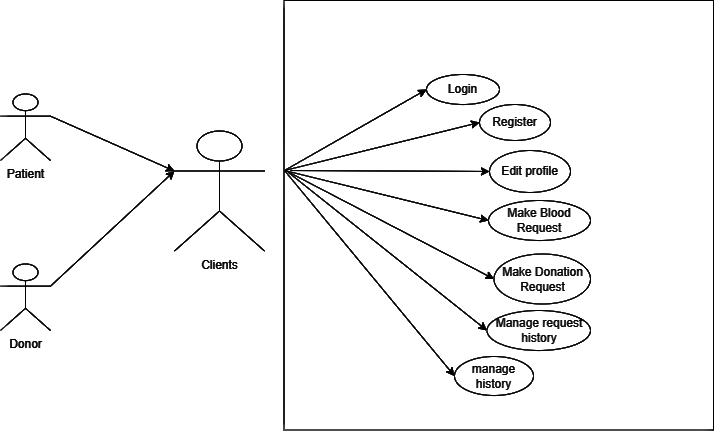

The diagram above was exported from draw.io. Its source (the exported page's mxGraphModel, read from the mxfile embedded in the PNG):
<mxGraphModel dx="2838" dy="494" grid="1" gridSize="10" guides="1" tooltips="1" connect="1" arrows="1" fold="1" page="1" pageScale="1" pageWidth="850" pageHeight="1100" math="0" shadow="0">
  <root>
    <mxCell id="0" />
    <mxCell id="1" parent="0" />
    <mxCell id="pQChIW4B5usUb12EcOly-1" value="Clients" style="shape=umlActor;verticalLabelPosition=bottom;verticalAlign=top;html=1;outlineConnect=0;" parent="1" vertex="1">
      <mxGeometry x="-776" y="300.5" width="90" height="120" as="geometry" />
    </mxCell>
    <mxCell id="pQChIW4B5usUb12EcOly-2" value="" style="whiteSpace=wrap;html=1;aspect=fixed;" parent="1" vertex="1">
      <mxGeometry x="-666.5" y="170" width="429.5" height="429.5" as="geometry" />
    </mxCell>
    <mxCell id="pQChIW4B5usUb12EcOly-3" value="Login" style="ellipse;whiteSpace=wrap;html=1;" parent="1" vertex="1">
      <mxGeometry x="-524" y="244" width="73" height="30" as="geometry" />
    </mxCell>
    <mxCell id="pQChIW4B5usUb12EcOly-4" value="Register" style="ellipse;whiteSpace=wrap;html=1;" parent="1" vertex="1">
      <mxGeometry x="-471" y="274" width="71" height="36" as="geometry" />
    </mxCell>
    <mxCell id="pQChIW4B5usUb12EcOly-5" value="Make Donation Request" style="ellipse;whiteSpace=wrap;html=1;" parent="1" vertex="1">
      <mxGeometry x="-456.5" y="423.5" width="96.5" height="50" as="geometry" />
    </mxCell>
    <mxCell id="pQChIW4B5usUb12EcOly-6" value="" style="endArrow=classic;html=1;rounded=0;entryX=0;entryY=0.5;entryDx=0;entryDy=0;" parent="1" target="pQChIW4B5usUb12EcOly-3" edge="1">
      <mxGeometry width="50" height="50" relative="1" as="geometry">
        <mxPoint x="-666" y="340" as="sourcePoint" />
        <mxPoint x="-626" y="300" as="targetPoint" />
      </mxGeometry>
    </mxCell>
    <mxCell id="pQChIW4B5usUb12EcOly-7" value="" style="endArrow=classic;html=1;rounded=0;entryX=0;entryY=0.5;entryDx=0;entryDy=0;" parent="1" target="pQChIW4B5usUb12EcOly-4" edge="1">
      <mxGeometry width="50" height="50" relative="1" as="geometry">
        <mxPoint x="-666" y="340" as="sourcePoint" />
        <mxPoint x="-466.0000000000023" y="300" as="targetPoint" />
      </mxGeometry>
    </mxCell>
    <mxCell id="pQChIW4B5usUb12EcOly-8" value="" style="endArrow=classic;html=1;rounded=0;exitX=1;exitY=0.3333333333333333;exitDx=0;exitDy=0;exitPerimeter=0;entryX=0;entryY=0.5;entryDx=0;entryDy=0;" parent="1" target="pQChIW4B5usUb12EcOly-5" edge="1">
      <mxGeometry width="50" height="50" relative="1" as="geometry">
        <mxPoint x="-665" y="340" as="sourcePoint" />
        <mxPoint x="-468" y="430" as="targetPoint" />
      </mxGeometry>
    </mxCell>
    <mxCell id="pQChIW4B5usUb12EcOly-9" value="Manage request history" style="ellipse;whiteSpace=wrap;html=1;" parent="1" vertex="1">
      <mxGeometry x="-463.5" y="480" width="103.5" height="40" as="geometry" />
    </mxCell>
    <mxCell id="pQChIW4B5usUb12EcOly-10" value="" style="endArrow=classic;html=1;rounded=0;exitX=1;exitY=0.3333333333333333;exitDx=0;exitDy=0;exitPerimeter=0;entryX=0;entryY=0.5;entryDx=0;entryDy=0;" parent="1" target="pQChIW4B5usUb12EcOly-9" edge="1">
      <mxGeometry width="50" height="50" relative="1" as="geometry">
        <mxPoint x="-662" y="342.0000000000002" as="sourcePoint" />
        <mxPoint x="-465" y="431" as="targetPoint" />
      </mxGeometry>
    </mxCell>
    <mxCell id="pQChIW4B5usUb12EcOly-11" value="Make Blood Request" style="ellipse;whiteSpace=wrap;html=1;" parent="1" vertex="1">
      <mxGeometry x="-462" y="370" width="102" height="40" as="geometry" />
    </mxCell>
    <mxCell id="pQChIW4B5usUb12EcOly-12" value="" style="endArrow=classic;html=1;rounded=0;entryX=0;entryY=0.5;entryDx=0;entryDy=0;" parent="1" target="pQChIW4B5usUb12EcOly-11" edge="1">
      <mxGeometry width="50" height="50" relative="1" as="geometry">
        <mxPoint x="-666" y="340" as="sourcePoint" />
        <mxPoint x="-456.0000000000023" y="310" as="targetPoint" />
      </mxGeometry>
    </mxCell>
    <mxCell id="pQChIW4B5usUb12EcOly-13" value="manage history" style="ellipse;whiteSpace=wrap;html=1;" parent="1" vertex="1">
      <mxGeometry x="-496" y="526" width="79" height="39" as="geometry" />
    </mxCell>
    <mxCell id="pQChIW4B5usUb12EcOly-14" value="" style="endArrow=classic;html=1;rounded=0;entryX=0;entryY=0.5;entryDx=0;entryDy=0;" parent="1" target="pQChIW4B5usUb12EcOly-13" edge="1">
      <mxGeometry width="50" height="50" relative="1" as="geometry">
        <mxPoint x="-666" y="340" as="sourcePoint" />
        <mxPoint x="-455" y="440" as="targetPoint" />
      </mxGeometry>
    </mxCell>
    <mxCell id="pQChIW4B5usUb12EcOly-25" value="Donor" style="shape=umlActor;verticalLabelPosition=bottom;verticalAlign=top;html=1;outlineConnect=0;" parent="1" vertex="1">
      <mxGeometry x="-950" y="433.5" width="50" height="66.5" as="geometry" />
    </mxCell>
    <mxCell id="pQChIW4B5usUb12EcOly-26" value="Patient" style="shape=umlActor;verticalLabelPosition=bottom;verticalAlign=top;html=1;outlineConnect=0;" parent="1" vertex="1">
      <mxGeometry x="-950" y="263.5" width="50" height="66.5" as="geometry" />
    </mxCell>
    <mxCell id="pQChIW4B5usUb12EcOly-30" value="" style="endArrow=classic;html=1;rounded=0;exitX=1;exitY=0.3333333333333333;exitDx=0;exitDy=0;exitPerimeter=0;" parent="1" source="pQChIW4B5usUb12EcOly-26" target="pQChIW4B5usUb12EcOly-1" edge="1">
      <mxGeometry width="50" height="50" relative="1" as="geometry">
        <mxPoint x="-859" y="300" as="sourcePoint" />
        <mxPoint x="-809" y="250" as="targetPoint" />
      </mxGeometry>
    </mxCell>
    <mxCell id="pQChIW4B5usUb12EcOly-34" value="" style="endArrow=classic;html=1;rounded=0;entryX=0;entryY=0.3333333333333333;entryDx=0;entryDy=0;entryPerimeter=0;exitX=1;exitY=0.3333333333333333;exitDx=0;exitDy=0;exitPerimeter=0;" parent="1" source="pQChIW4B5usUb12EcOly-25" target="pQChIW4B5usUb12EcOly-1" edge="1">
      <mxGeometry width="50" height="50" relative="1" as="geometry">
        <mxPoint x="-900" y="460" as="sourcePoint" />
        <mxPoint x="-780" y="340" as="targetPoint" />
      </mxGeometry>
    </mxCell>
    <mxCell id="pQChIW4B5usUb12EcOly-37" value="Edit profile" style="ellipse;whiteSpace=wrap;html=1;" parent="1" vertex="1">
      <mxGeometry x="-461" y="320" width="81" height="42" as="geometry" />
    </mxCell>
    <mxCell id="pQChIW4B5usUb12EcOly-38" value="" style="endArrow=classic;html=1;rounded=0;entryX=0;entryY=0.5;entryDx=0;entryDy=0;" parent="1" target="pQChIW4B5usUb12EcOly-37" edge="1">
      <mxGeometry width="50" height="50" relative="1" as="geometry">
        <mxPoint x="-660" y="340" as="sourcePoint" />
        <mxPoint x="-456.0000000000023" y="315" as="targetPoint" />
      </mxGeometry>
    </mxCell>
  </root>
</mxGraphModel>